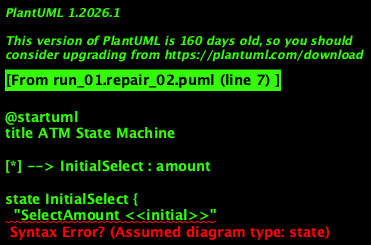

The diagram above was rendered by PlantUML. Its source (embedded in the PNG):
@startuml
title ATM State Machine

[*] --> InitialSelect : amount

state InitialSelect {
  "SelectAmount <<initial>>"
}

state SelectAmount

state VerifyTransaction

state ReleaseCard

InitialSelect --> SelectAmount : selectAmount
SelectAmount --> VerifyTransaction : verifyTransaction
VerifyTransaction --> ReleaseCard : releaseCard / <<final>>
ReleaseCard --> [*] : transactionCompleted

@enduml